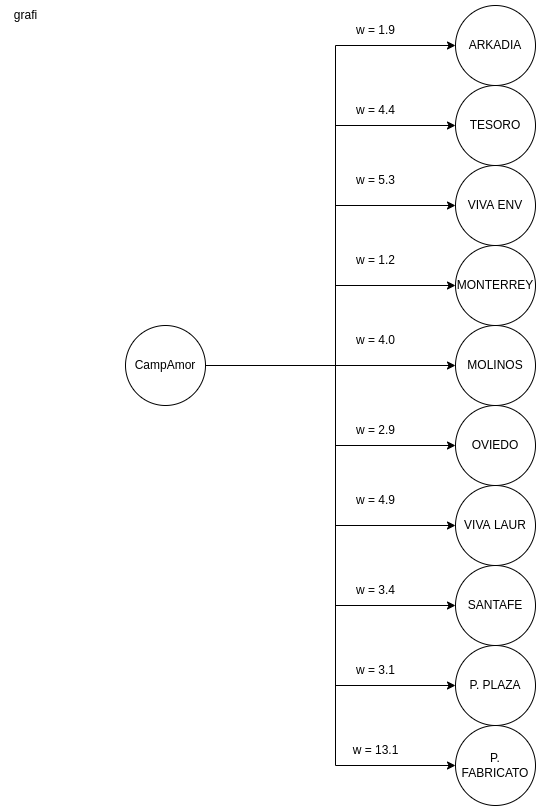

The diagram above was exported from draw.io. Its source (the exported page's mxGraphModel, read from the mxfile embedded in the PNG):
<mxGraphModel dx="1635" dy="1711" grid="1" gridSize="10" guides="1" tooltips="1" connect="1" arrows="1" fold="1" page="1" pageScale="1" pageWidth="1400" pageHeight="850" math="0" shadow="0">
  <root>
    <mxCell id="0" />
    <mxCell id="1" parent="0" />
    <mxCell id="fO3tw9y0CQeo6hzsuo0P-14" value="" style="edgeStyle=orthogonalEdgeStyle;rounded=0;orthogonalLoop=1;jettySize=auto;html=1;" parent="1" source="fO3tw9y0CQeo6hzsuo0P-2" target="fO3tw9y0CQeo6hzsuo0P-13" edge="1">
      <mxGeometry relative="1" as="geometry">
        <Array as="points">
          <mxPoint x="340" y="290" />
        </Array>
      </mxGeometry>
    </mxCell>
    <mxCell id="fO3tw9y0CQeo6hzsuo0P-16" value="" style="edgeStyle=orthogonalEdgeStyle;rounded=0;orthogonalLoop=1;jettySize=auto;html=1;" parent="1" source="fO3tw9y0CQeo6hzsuo0P-2" target="fO3tw9y0CQeo6hzsuo0P-15" edge="1">
      <mxGeometry relative="1" as="geometry" />
    </mxCell>
    <mxCell id="fO3tw9y0CQeo6hzsuo0P-18" value="" style="edgeStyle=orthogonalEdgeStyle;rounded=0;orthogonalLoop=1;jettySize=auto;html=1;" parent="1" source="fO3tw9y0CQeo6hzsuo0P-2" target="fO3tw9y0CQeo6hzsuo0P-17" edge="1">
      <mxGeometry relative="1" as="geometry">
        <Array as="points">
          <mxPoint x="340" y="290" />
          <mxPoint x="340" y="370" />
        </Array>
      </mxGeometry>
    </mxCell>
    <mxCell id="fO3tw9y0CQeo6hzsuo0P-20" value="" style="edgeStyle=orthogonalEdgeStyle;rounded=0;orthogonalLoop=1;jettySize=auto;html=1;" parent="1" source="fO3tw9y0CQeo6hzsuo0P-2" target="fO3tw9y0CQeo6hzsuo0P-19" edge="1">
      <mxGeometry relative="1" as="geometry">
        <Array as="points">
          <mxPoint x="340" y="290" />
          <mxPoint x="340" y="130" />
        </Array>
      </mxGeometry>
    </mxCell>
    <mxCell id="fO3tw9y0CQeo6hzsuo0P-22" value="" style="edgeStyle=orthogonalEdgeStyle;rounded=0;orthogonalLoop=1;jettySize=auto;html=1;" parent="1" source="fO3tw9y0CQeo6hzsuo0P-2" target="fO3tw9y0CQeo6hzsuo0P-21" edge="1">
      <mxGeometry relative="1" as="geometry">
        <Array as="points">
          <mxPoint x="340" y="290" />
          <mxPoint x="340" y="450" />
        </Array>
      </mxGeometry>
    </mxCell>
    <mxCell id="fO3tw9y0CQeo6hzsuo0P-24" value="" style="edgeStyle=orthogonalEdgeStyle;rounded=0;orthogonalLoop=1;jettySize=auto;html=1;" parent="1" source="fO3tw9y0CQeo6hzsuo0P-2" target="fO3tw9y0CQeo6hzsuo0P-23" edge="1">
      <mxGeometry relative="1" as="geometry">
        <Array as="points">
          <mxPoint x="340" y="290" />
          <mxPoint x="340" y="50" />
        </Array>
      </mxGeometry>
    </mxCell>
    <mxCell id="fO3tw9y0CQeo6hzsuo0P-26" value="" style="edgeStyle=orthogonalEdgeStyle;rounded=0;orthogonalLoop=1;jettySize=auto;html=1;" parent="1" source="fO3tw9y0CQeo6hzsuo0P-2" target="fO3tw9y0CQeo6hzsuo0P-25" edge="1">
      <mxGeometry relative="1" as="geometry">
        <Array as="points">
          <mxPoint x="340" y="290" />
          <mxPoint x="340" y="530" />
        </Array>
      </mxGeometry>
    </mxCell>
    <mxCell id="fO3tw9y0CQeo6hzsuo0P-28" value="" style="edgeStyle=orthogonalEdgeStyle;rounded=0;orthogonalLoop=1;jettySize=auto;html=1;" parent="1" source="fO3tw9y0CQeo6hzsuo0P-2" target="fO3tw9y0CQeo6hzsuo0P-27" edge="1">
      <mxGeometry relative="1" as="geometry">
        <Array as="points">
          <mxPoint x="340" y="290" />
          <mxPoint x="340" y="610" />
        </Array>
      </mxGeometry>
    </mxCell>
    <mxCell id="fO3tw9y0CQeo6hzsuo0P-30" value="" style="edgeStyle=orthogonalEdgeStyle;rounded=0;orthogonalLoop=1;jettySize=auto;html=1;" parent="1" source="fO3tw9y0CQeo6hzsuo0P-2" target="fO3tw9y0CQeo6hzsuo0P-29" edge="1">
      <mxGeometry relative="1" as="geometry">
        <Array as="points">
          <mxPoint x="340" y="290" />
          <mxPoint x="340" y="-30" />
        </Array>
      </mxGeometry>
    </mxCell>
    <mxCell id="fO3tw9y0CQeo6hzsuo0P-32" value="" style="edgeStyle=orthogonalEdgeStyle;rounded=0;orthogonalLoop=1;jettySize=auto;html=1;" parent="1" source="fO3tw9y0CQeo6hzsuo0P-2" target="fO3tw9y0CQeo6hzsuo0P-31" edge="1">
      <mxGeometry relative="1" as="geometry">
        <Array as="points">
          <mxPoint x="340" y="290" />
          <mxPoint x="340" y="690" />
        </Array>
      </mxGeometry>
    </mxCell>
    <mxCell id="fO3tw9y0CQeo6hzsuo0P-2" value="CampAmor" style="ellipse;whiteSpace=wrap;html=1;aspect=fixed;" parent="1" vertex="1">
      <mxGeometry x="130" y="250" width="80" height="80" as="geometry" />
    </mxCell>
    <mxCell id="fO3tw9y0CQeo6hzsuo0P-13" value="MONTERREY" style="ellipse;whiteSpace=wrap;html=1;aspect=fixed;" parent="1" vertex="1">
      <mxGeometry x="460" y="170" width="80" height="80" as="geometry" />
    </mxCell>
    <mxCell id="fO3tw9y0CQeo6hzsuo0P-15" value="MOLINOS" style="ellipse;whiteSpace=wrap;html=1;aspect=fixed;" parent="1" vertex="1">
      <mxGeometry x="460" y="250" width="80" height="80" as="geometry" />
    </mxCell>
    <mxCell id="fO3tw9y0CQeo6hzsuo0P-17" value="OVIEDO" style="ellipse;whiteSpace=wrap;html=1;aspect=fixed;" parent="1" vertex="1">
      <mxGeometry x="460" y="330" width="80" height="80" as="geometry" />
    </mxCell>
    <mxCell id="fO3tw9y0CQeo6hzsuo0P-19" value="VIVA ENV" style="ellipse;whiteSpace=wrap;html=1;aspect=fixed;" parent="1" vertex="1">
      <mxGeometry x="460" y="90" width="80" height="80" as="geometry" />
    </mxCell>
    <mxCell id="fO3tw9y0CQeo6hzsuo0P-21" value="VIVA LAUR" style="ellipse;whiteSpace=wrap;html=1;aspect=fixed;" parent="1" vertex="1">
      <mxGeometry x="460" y="410" width="80" height="80" as="geometry" />
    </mxCell>
    <mxCell id="fO3tw9y0CQeo6hzsuo0P-23" value="TESORO" style="ellipse;whiteSpace=wrap;html=1;aspect=fixed;" parent="1" vertex="1">
      <mxGeometry x="460" y="10" width="80" height="80" as="geometry" />
    </mxCell>
    <mxCell id="fO3tw9y0CQeo6hzsuo0P-25" value="SANTAFE" style="ellipse;whiteSpace=wrap;html=1;aspect=fixed;" parent="1" vertex="1">
      <mxGeometry x="460" y="490" width="80" height="80" as="geometry" />
    </mxCell>
    <mxCell id="fO3tw9y0CQeo6hzsuo0P-27" value="P. PLAZA" style="ellipse;whiteSpace=wrap;html=1;aspect=fixed;" parent="1" vertex="1">
      <mxGeometry x="460" y="570" width="80" height="80" as="geometry" />
    </mxCell>
    <mxCell id="fO3tw9y0CQeo6hzsuo0P-29" value="ARKADIA" style="ellipse;whiteSpace=wrap;html=1;aspect=fixed;" parent="1" vertex="1">
      <mxGeometry x="460" y="-70" width="80" height="80" as="geometry" />
    </mxCell>
    <mxCell id="fO3tw9y0CQeo6hzsuo0P-31" value="P. FABRICATO" style="ellipse;whiteSpace=wrap;html=1;aspect=fixed;" parent="1" vertex="1">
      <mxGeometry x="460" y="650" width="80" height="80" as="geometry" />
    </mxCell>
    <mxCell id="fO3tw9y0CQeo6hzsuo0P-34" value="w = 1.9" style="text;html=1;align=center;verticalAlign=middle;resizable=0;points=[];autosize=1;strokeColor=none;fillColor=none;" parent="1" vertex="1">
      <mxGeometry x="350" y="-60" width="60" height="30" as="geometry" />
    </mxCell>
    <mxCell id="fO3tw9y0CQeo6hzsuo0P-35" value="w = 5.3" style="text;html=1;align=center;verticalAlign=middle;resizable=0;points=[];autosize=1;strokeColor=none;fillColor=none;" parent="1" vertex="1">
      <mxGeometry x="350" y="90" width="60" height="30" as="geometry" />
    </mxCell>
    <mxCell id="fO3tw9y0CQeo6hzsuo0P-36" value="w = 4.4" style="text;html=1;align=center;verticalAlign=middle;resizable=0;points=[];autosize=1;strokeColor=none;fillColor=none;" parent="1" vertex="1">
      <mxGeometry x="350" y="20" width="60" height="30" as="geometry" />
    </mxCell>
    <mxCell id="fO3tw9y0CQeo6hzsuo0P-37" value="w = 1.2" style="text;html=1;align=center;verticalAlign=middle;resizable=0;points=[];autosize=1;strokeColor=none;fillColor=none;" parent="1" vertex="1">
      <mxGeometry x="350" y="170" width="60" height="30" as="geometry" />
    </mxCell>
    <mxCell id="fO3tw9y0CQeo6hzsuo0P-38" value="w = 4.0" style="text;html=1;align=center;verticalAlign=middle;resizable=0;points=[];autosize=1;strokeColor=none;fillColor=none;" parent="1" vertex="1">
      <mxGeometry x="350" y="250" width="60" height="30" as="geometry" />
    </mxCell>
    <mxCell id="fO3tw9y0CQeo6hzsuo0P-39" value="w = 2.9" style="text;html=1;align=center;verticalAlign=middle;resizable=0;points=[];autosize=1;strokeColor=none;fillColor=none;" parent="1" vertex="1">
      <mxGeometry x="350" y="340" width="60" height="30" as="geometry" />
    </mxCell>
    <mxCell id="fO3tw9y0CQeo6hzsuo0P-40" value="w = 4.9" style="text;html=1;align=center;verticalAlign=middle;resizable=0;points=[];autosize=1;strokeColor=none;fillColor=none;" parent="1" vertex="1">
      <mxGeometry x="350" y="410" width="60" height="30" as="geometry" />
    </mxCell>
    <mxCell id="fO3tw9y0CQeo6hzsuo0P-41" value="w = 3.4" style="text;html=1;align=center;verticalAlign=middle;resizable=0;points=[];autosize=1;strokeColor=none;fillColor=none;" parent="1" vertex="1">
      <mxGeometry x="350" y="500" width="60" height="30" as="geometry" />
    </mxCell>
    <mxCell id="fO3tw9y0CQeo6hzsuo0P-42" value="w = 3.1" style="text;html=1;align=center;verticalAlign=middle;resizable=0;points=[];autosize=1;strokeColor=none;fillColor=none;" parent="1" vertex="1">
      <mxGeometry x="350" y="580" width="60" height="30" as="geometry" />
    </mxCell>
    <mxCell id="fO3tw9y0CQeo6hzsuo0P-44" value="w = 13.1" style="text;html=1;align=center;verticalAlign=middle;resizable=0;points=[];autosize=1;strokeColor=none;fillColor=none;" parent="1" vertex="1">
      <mxGeometry x="345" y="660" width="70" height="30" as="geometry" />
    </mxCell>
    <mxCell id="SR7lVFAbw2Y5tBsIvdx9-1" value="grafi" style="text;html=1;resizable=0;autosize=1;align=center;verticalAlign=middle;points=[];fillColor=none;strokeColor=none;rounded=0;" parent="1" vertex="1">
      <mxGeometry x="5" y="-75" width="50" height="30" as="geometry" />
    </mxCell>
  </root>
</mxGraphModel>